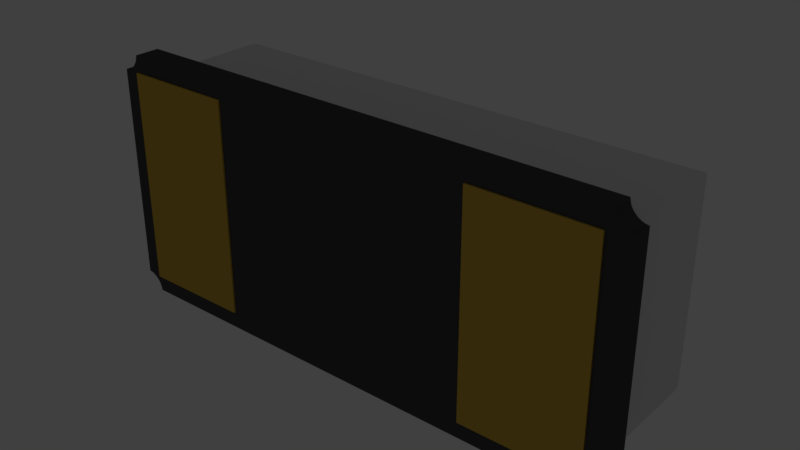 # Source: Crystal-SMD-3215-Pin2-new.blend  (saved by Blender 2.79.0; exported with 4.5.12 LTS)
import bpy
from mathutils import Matrix  # noqa: F401  (used for matrix-valued properties, if any)

bpy.ops.wm.read_factory_settings(use_empty=True)
scene = bpy.context.scene
scene.name = 'Scene'

# ---- collections
col_collection_1 = bpy.data.collections.new('Collection 1'); scene.collection.children.link(col_collection_1)

# ---- materials (node trees are filled in below, after node groups)
mat_x = bpy.data.materials.new('陶瓷材质')
mat_x.alpha_threshold = 0.0
mat_x.use_transparent_shadow = False
mat_x.diffuse_color = (0.07324, 0.07324, 0.07324, 1.0)
mat_x.specular_color = (0.05358, 0.05358, 0.05358)
mat_x.roughness = 0.5
mat_x.specular_intensity = 1.0
mat_x_1 = bpy.data.materials.new('字体材质')
mat_x_1.alpha_threshold = 0.0
mat_x_1.use_transparent_shadow = False
mat_x_1.diffuse_color = (0.196, 0.196, 0.196, 1.0)
mat_x_1.roughness = 0.5
mat_x_2 = bpy.data.materials.new('引脚金手指')
mat_x_2.alpha_threshold = 0.0
mat_x_2.use_transparent_shadow = False
mat_x_2.diffuse_color = (0.686, 0.4334, 0.06358, 1.0)
mat_x_2.specular_color = (1.0, 0.9333, 0.5574)
mat_x_2.roughness = 0.5
mat_x_2.specular_intensity = 0.7338
mat_x_3 = bpy.data.materials.new('不锈钢材质')
mat_x_3.alpha_threshold = 0.0
mat_x_3.use_transparent_shadow = False
mat_x_3.roughness = 0.5

# ---- material node trees

# ---- world
world_world = bpy.data.worlds.new('World'); scene.world = world_world
world_world.color = (0.05088, 0.05088, 0.05088)
world_world.use_sun_shadow = False
world_world.sun_shadow_jitter_overblur = 0.0
world_world.cycles.sampling_method = 'MANUAL'

# ---- lights
light_point_002 = bpy.data.lights.new('Point.002', 'POINT')
light_point_002.transmission_factor = 0.0
light_point_002.energy = 100.0
light_point_002.shadow_buffer_clip_start = 0.5
light_point_002.shadow_soft_size = 100.0
light_point_002.shadow_maximum_resolution = 0.006
light_point_002.use_absolute_resolution = True
light_point_001 = bpy.data.lights.new('Point.001', 'POINT')
light_point_001.transmission_factor = 0.0
light_point_001.energy = 100.0
light_point_001.shadow_buffer_clip_start = 0.5
light_point_001.shadow_soft_size = 100.0
light_point_001.shadow_maximum_resolution = 0.006
light_point_001.use_absolute_resolution = True
light_point = bpy.data.lights.new('Point', 'POINT')
light_point.transmission_factor = 0.0
light_point.energy = 100.0
light_point.shadow_buffer_clip_start = 0.5
light_point.shadow_soft_size = 100.0
light_point.shadow_maximum_resolution = 0.006
light_point.use_absolute_resolution = True

# ---- meshes
me_cube_003 = bpy.data.meshes.new('Cube.003')
me_cube_003.from_pydata([(-0.6352, -1.569, -0.8847), (-0.7352, -1.469, -0.8847), (-0.638, -1.55, -0.8847), (-0.6446, -1.532, -0.8847), (-0.6543, -1.515, -0.8847), (-0.6667, -1.5, -0.8847), (-0.6814, -1.488, -0.8847), (-0.6981, -1.478, -0.8847), (-0.7161, -1.472, -0.8847), (-0.7352, -1.469, -0.7347), (-0.6352, -1.569, -0.7347), (-0.7161, -1.472, -0.7347), (-0.698, -1.478, -0.7347), (-0.6814, -1.488, -0.7347), (-0.6666, -1.5, -0.7347), (-0.6543, -1.515, -0.7347), (-0.6446, -1.532, -0.7347), (-0.638, -1.55, -0.7347), (-0.7352, 1.531, -0.8847), (-0.6352, 1.631, -0.8847), (-0.7161, 1.534, -0.8847), (-0.698, 1.54, -0.8847), (-0.6814, 1.55, -0.8847), (-0.6666, 1.563, -0.8847), (-0.6543, 1.577, -0.8847), (-0.6446, 1.594, -0.8847), (-0.638, 1.612, -0.8847), (-0.6352, 1.631, -0.7347), (-0.7352, 1.531, -0.7347), (-0.638, 1.612, -0.7347), (-0.6446, 1.594, -0.7347), (-0.6543, 1.577, -0.7347), (-0.6667, 1.563, -0.7347), (-0.6814, 1.55, -0.7347), (-0.6981, 1.54, -0.7347), (-0.7161, 1.534, -0.7347), (0.7648, -1.469, -0.8847), (0.6648, -1.569, -0.8847), (0.7458, -1.472, -0.8847), (0.7277, -1.478, -0.8847), (0.7111, -1.488, -0.8847), (0.6963, -1.5, -0.8847), (0.6839, -1.515, -0.8847), (0.6743, -1.532, -0.8847), (0.6677, -1.55, -0.8847), (0.6648, -1.569, -0.7347), (0.7648, -1.469, -0.7347), (0.6677, -1.55, -0.7347), (0.6743, -1.532, -0.7347), (0.684, -1.515, -0.7347), (0.6964, -1.5, -0.7347), (0.7111, -1.488, -0.7347), (0.7277, -1.478, -0.7347), (0.7458, -1.472, -0.7347), (0.6648, 1.631, -0.8847), (0.7648, 1.531, -0.8847), (0.6677, 1.612, -0.8847), (0.6743, 1.594, -0.8847), (0.684, 1.577, -0.8847), (0.6964, 1.563, -0.8847), (0.7111, 1.55, -0.8847), (0.7277, 1.54, -0.8847), (0.7458, 1.534, -0.8847), (0.7648, 1.531, -0.7347), (0.6648, 1.631, -0.7347), (0.7458, 1.534, -0.7347), (0.7277, 1.54, -0.7347), (0.7111, 1.55, -0.7347), (0.6963, 1.563, -0.7347), (0.6839, 1.577, -0.7347), (0.6743, 1.594, -0.7347), (0.6677, 1.612, -0.7347), (0.1195, 0.5856, 0.08377), (0.1195, 0.5537, 0.08377), (0.2658, 0.5537, 0.08377), (0.2658, 0.5856, 0.08377), (0.1609, 0.5856, 0.08377), (0.1573, 0.5893, 0.08377), (0.154, 0.5928, 0.08377), (0.1511, 0.5962, 0.08377), (0.1486, 0.5996, 0.08377), (0.1464, 0.6028, 0.08377), (0.1446, 0.6061, 0.08377), (0.1431, 0.6092, 0.08377), (0.1418, 0.6124, 0.08377), (0.1409, 0.6157, 0.08377), (0.1402, 0.6189, 0.08377), (0.1399, 0.6223, 0.08377), (0.1397, 0.6257, 0.08377), (0.14, 0.6304, 0.08377), (0.1409, 0.6348, 0.08377), (0.1423, 0.6388, 0.08377), (0.1442, 0.6425, 0.08377), (0.1466, 0.6458, 0.08377), (0.1494, 0.6487, 0.08377), (0.1527, 0.6512, 0.08377), (0.1565, 0.6533, 0.08377), (0.1606, 0.655, 0.08377), (0.1651, 0.6562, 0.08377), (0.17, 0.657, 0.08377), (0.1752, 0.6572, 0.08377), (0.2658, 0.6572, 0.08377), (0.2658, 0.6891, 0.08377), (0.1756, 0.6891, 0.08377), (0.166, 0.6886, 0.08377), (0.1573, 0.6871, 0.08377), (0.1495, 0.6848, 0.08377), (0.1425, 0.6816, 0.08377), (0.1364, 0.6777, 0.08377), (0.1311, 0.6731, 0.08377), (0.1266, 0.6678, 0.08377), (0.123, 0.662, 0.08377), (0.1202, 0.6557, 0.08377), (0.1182, 0.6489, 0.08377), (0.117, 0.6418, 0.08377), (0.1166, 0.6343, 0.08377), (0.1168, 0.6298, 0.08377), (0.1173, 0.6254, 0.08377), (0.1181, 0.621, 0.08377), (0.1192, 0.6166, 0.08377), (0.1207, 0.6123, 0.08377), (0.1224, 0.6082, 0.08377), (0.1245, 0.6041, 0.08377), (0.1268, 0.6002, 0.08377), (0.1294, 0.5964, 0.08377), (0.1323, 0.5929, 0.08377), (0.1354, 0.5895, 0.08377), (0.1388, 0.5863, 0.08377), (0.1388, 0.5856, 0.08377), (0.1195, 0.5086, 0.08377), (0.1195, 0.4768, 0.08377), (0.2658, 0.4768, 0.08377), (0.2658, 0.5086, 0.08377), (0.07524, 0.5118, 0.08377), (0.07292, 0.5117, 0.08377), (0.07069, 0.5112, 0.08377), (0.06856, 0.5103, 0.08377), (0.06657, 0.5092, 0.08377), (0.06473, 0.5079, 0.08377), (0.06307, 0.5063, 0.08377), (0.0616, 0.5044, 0.08377), (0.06036, 0.5024, 0.08377), (0.05935, 0.5002, 0.08377), (0.0586, 0.4979, 0.08377), (0.05814, 0.4954, 0.08377), (0.05798, 0.4929, 0.08377), (0.05814, 0.4903, 0.08377), (0.0586, 0.4879, 0.08377), (0.05935, 0.4855, 0.08377), (0.06036, 0.4833, 0.08377), (0.0616, 0.4813, 0.08377), (0.06307, 0.4795, 0.08377), (0.06473, 0.4779, 0.08377), (0.06657, 0.4765, 0.08377), (0.06856, 0.4754, 0.08377), (0.07069, 0.4746, 0.08377), (0.07292, 0.4741, 0.08377), (0.07524, 0.4739, 0.08377), (0.07757, 0.4741, 0.08377), (0.0798, 0.4746, 0.08377), (0.08193, 0.4754, 0.08377), (0.08392, 0.4765, 0.08377), (0.08576, 0.4779, 0.08377), (0.08742, 0.4795, 0.08377), (0.08888, 0.4813, 0.08377), (0.09013, 0.4833, 0.08377), (0.09114, 0.4855, 0.08377), (0.09189, 0.4879, 0.08377), (0.09235, 0.4903, 0.08377), (0.09251, 0.4929, 0.08377), (0.09235, 0.4954, 0.08377), (0.09189, 0.4979, 0.08377), (0.09114, 0.5002, 0.08377), (0.09013, 0.5024, 0.08377), (0.08888, 0.5044, 0.08377), (0.08742, 0.5063, 0.08377), (0.08576, 0.5079, 0.08377), (0.08392, 0.5092, 0.08377), (0.08193, 0.5103, 0.08377), (0.0798, 0.5112, 0.08377), (0.07757, 0.5117, 0.08377), (0.04365, 0.296, 0.08377), (0.2658, 0.296, 0.08377), (0.2658, 0.331, 0.08377), (0.1697, 0.331, 0.08377), (0.1697, 0.3676, 0.08377), (0.1691, 0.3811, 0.08377), (0.1675, 0.3933, 0.08377), (0.1649, 0.4043, 0.08377), (0.1613, 0.4141, 0.08377), (0.1569, 0.4226, 0.08377), (0.1517, 0.4299, 0.08377), (0.1457, 0.4361, 0.08377), (0.1391, 0.4411, 0.08377), (0.1319, 0.445, 0.08377), (0.1242, 0.4477, 0.08377), (0.116, 0.4494, 0.08377), (0.1075, 0.4499, 0.08377), (0.09885, 0.4494, 0.08377), (0.09055, 0.4479, 0.08377), (0.08267, 0.4453, 0.08377), (0.0753, 0.4416, 0.08377), (0.06851, 0.4369, 0.08377), (0.06238, 0.4311, 0.08377), (0.05698, 0.4241, 0.08377), (0.05238, 0.4161, 0.08377), (0.04868, 0.4069, 0.08377), (0.04593, 0.3965, 0.08377), (0.04423, 0.3849, 0.08377), (0.04365, 0.3722, 0.08377), (0.07231, 0.331, 0.08377), (0.07231, 0.3722, 0.08377), (0.07267, 0.3797, 0.08377), (0.07369, 0.3864, 0.08377), (0.07532, 0.3921, 0.08377), (0.07748, 0.3971, 0.08377), (0.08011, 0.4014, 0.08377), (0.08314, 0.4049, 0.08377), (0.08652, 0.4078, 0.08377), (0.09017, 0.4101, 0.08377), (0.09402, 0.4117, 0.08377), (0.09802, 0.4129, 0.08377), (0.1021, 0.4135, 0.08377), (0.1062, 0.4137, 0.08377), (0.1115, 0.4134, 0.08377), (0.1165, 0.4124, 0.08377), (0.121, 0.4107, 0.08377), (0.1251, 0.4084, 0.08377), (0.1287, 0.4055, 0.08377), (0.1319, 0.4021, 0.08377), (0.1347, 0.3981, 0.08377), (0.1369, 0.3935, 0.08377), (0.1387, 0.3885, 0.08377), (0.14, 0.383, 0.08377), (0.1408, 0.3771, 0.08377), (0.141, 0.3708, 0.08377), (0.141, 0.331, 0.08377), (0.2355, 0.2587, 0.08377), (0.2355, 0.1653, 0.08377), (0.2213, 0.1782, 0.08377), (0.2083, 0.1898, 0.08377), (0.1961, 0.2001, 0.08377), (0.1848, 0.2091, 0.08377), (0.1742, 0.217, 0.08377), (0.1643, 0.2236, 0.08377), (0.1547, 0.2292, 0.08377), (0.1456, 0.2336, 0.08377), (0.1367, 0.237, 0.08377), (0.1278, 0.2393, 0.08377), (0.119, 0.2407, 0.08377), (0.1101, 0.2412, 0.08377), (0.1001, 0.2405, 0.08377), (0.09071, 0.2387, 0.08377), (0.08194, 0.2357, 0.08377), (0.07387, 0.2317, 0.08377), (0.06654, 0.2265, 0.08377), (0.06002, 0.2204, 0.08377), (0.05435, 0.2134, 0.08377), (0.04958, 0.2056, 0.08377), (0.04579, 0.1969, 0.08377), (0.04301, 0.1875, 0.08377), (0.0413, 0.1774, 0.08377), (0.04072, 0.1667, 0.08377), (0.04086, 0.1618, 0.08377), (0.04129, 0.157, 0.08377), (0.04201, 0.1522, 0.08377), (0.04302, 0.1474, 0.08377), (0.04433, 0.1426, 0.08377), (0.04593, 0.1379, 0.08377), (0.04783, 0.1331, 0.08377), (0.05003, 0.1284, 0.08377), (0.05253, 0.1236, 0.08377), (0.05534, 0.1188, 0.08377), (0.05846, 0.114, 0.08377), (0.06189, 0.1091, 0.08377), (0.102, 0.1091, 0.08377), (0.09657, 0.1139, 0.08377), (0.09182, 0.1188, 0.08377), (0.08765, 0.1235, 0.08377), (0.08405, 0.1282, 0.08377), (0.08098, 0.1328, 0.08377), (0.07842, 0.1374, 0.08377), (0.07633, 0.142, 0.08377), (0.07469, 0.1465, 0.08377), (0.07346, 0.1509, 0.08377), (0.07262, 0.1554, 0.08377), (0.07214, 0.1598, 0.08377), (0.07199, 0.1642, 0.08377), (0.07234, 0.1701, 0.08377), (0.07338, 0.1756, 0.08377), (0.07507, 0.1809, 0.08377), (0.07737, 0.1857, 0.08377), (0.08025, 0.1902, 0.08377), (0.08367, 0.1941, 0.08377), (0.08761, 0.1976, 0.08377), (0.09201, 0.2006, 0.08377), (0.09686, 0.2029, 0.08377), (0.1021, 0.2046, 0.08377), (0.1077, 0.2057, 0.08377), (0.1137, 0.2061, 0.08377), (0.1182, 0.206, 0.08377), (0.1224, 0.2056, 0.08377), (0.1264, 0.205, 0.08377), (0.1303, 0.2042, 0.08377), (0.134, 0.2031, 0.08377), (0.1377, 0.2018, 0.08377), (0.1414, 0.2002, 0.08377), (0.1451, 0.1984, 0.08377), (0.1489, 0.1964, 0.08377), (0.1528, 0.1941, 0.08377), (0.1569, 0.1916, 0.08377), (0.1612, 0.1889, 0.08377), (0.1695, 0.1834, 0.08377), (0.178, 0.1773, 0.08377), (0.1867, 0.1707, 0.08377), (0.1955, 0.1636, 0.08377), (0.2044, 0.1563, 0.08377), (0.2134, 0.1488, 0.08377), (0.2222, 0.1411, 0.08377), (0.231, 0.1334, 0.08377), (0.2396, 0.1257, 0.08377), (0.2479, 0.1182, 0.08377), (0.2559, 0.111, 0.08377), (0.2635, 0.104, 0.08377), (0.2658, 0.104, 0.08377), (0.2658, 0.2587, 0.08377), (0.04365, -0.04204, 0.08377), (0.04365, -0.1505, 0.08377), (0.1593, -0.1505, 0.08377), (0.157, -0.1376, 0.08377), (0.1561, -0.1255, 0.08377), (0.1565, -0.1145, 0.08377), (0.1579, -0.1045, 0.08377), (0.1604, -0.09549, 0.08377), (0.1638, -0.0876, 0.08377), (0.1681, -0.08082, 0.08377), (0.173, -0.0752, 0.08377), (0.1787, -0.07077, 0.08377), (0.1848, -0.06756, 0.08377), (0.1914, -0.06561, 0.08377), (0.1984, -0.06495, 0.08377), (0.2037, -0.06542, 0.08377), (0.2089, -0.06678, 0.08377), (0.2138, -0.06896, 0.08377), (0.2185, -0.07191, 0.08377), (0.2227, -0.07556, 0.08377), (0.2266, -0.07985, 0.08377), (0.23, -0.08472, 0.08377), (0.2329, -0.09009, 0.08377), (0.2352, -0.09592, 0.08377), (0.237, -0.1021, 0.08377), (0.2381, -0.1086, 0.08377), (0.2384, -0.1154, 0.08377), (0.2383, -0.1199, 0.08377), (0.238, -0.1244, 0.08377), (0.2374, -0.1289, 0.08377), (0.2366, -0.1333, 0.08377), (0.2356, -0.1378, 0.08377), (0.2343, -0.1422, 0.08377), (0.2328, -0.1467, 0.08377), (0.2311, -0.1511, 0.08377), (0.2292, -0.1556, 0.08377), (0.2271, -0.16, 0.08377), (0.2247, -0.1644, 0.08377), (0.2221, -0.1688, 0.08377), (0.255, -0.1688, 0.08377), (0.2574, -0.1636, 0.08377), (0.2595, -0.1585, 0.08377), (0.2613, -0.1536, 0.08377), (0.2629, -0.1488, 0.08377), (0.2644, -0.144, 0.08377), (0.2656, -0.1392, 0.08377), (0.2666, -0.1345, 0.08377), (0.2674, -0.1297, 0.08377), (0.268, -0.1249, 0.08377), (0.2684, -0.1199, 0.08377), (0.2686, -0.1149, 0.08377), (0.2687, -0.1097, 0.08377), (0.2681, -0.09843, 0.08377), (0.2663, -0.08775, 0.08377), (0.2634, -0.07775, 0.08377), (0.2594, -0.06848, 0.08377), (0.2545, -0.06003, 0.08377), (0.2486, -0.05246, 0.08377), (0.2419, -0.04586, 0.08377), (0.2344, -0.0403, 0.08377), (0.2261, -0.03584, 0.08377), (0.2172, -0.03257, 0.08377), (0.2077, -0.03055, 0.08377), (0.1977, -0.02986, 0.08377), (0.1877, -0.03056, 0.08377), (0.1781, -0.03261, 0.08377), (0.1691, -0.03598, 0.08377), (0.1608, -0.04063, 0.08377), (0.1532, -0.04651, 0.08377), (0.1464, -0.05358, 0.08377), (0.1405, -0.0618, 0.08377), (0.1357, -0.07113, 0.08377), (0.1319, -0.08152, 0.08377), (0.1293, -0.09293, 0.08377), (0.128, -0.1053, 0.08377), (0.128, -0.1187, 0.08377), (0.07231, -0.1187, 0.08377), (0.07231, -0.04204, 0.08377), (0.04365, -0.2583, 0.08377), (0.04365, -0.2934, 0.08377), (0.2658, -0.2934, 0.08377), (0.2658, -0.2583, 0.08377), (0.2355, -0.3779, 0.08377), (0.2355, -0.4713, 0.08377), (0.2213, -0.4584, 0.08377), (0.2083, -0.4468, 0.08377), (0.1961, -0.4365, 0.08377), (0.1848, -0.4275, 0.08377), (0.1742, -0.4196, 0.08377), (0.1643, -0.413, 0.08377), (0.1547, -0.4074, 0.08377), (0.1456, -0.403, 0.08377), (0.1367, -0.3996, 0.08377), (0.1278, -0.3973, 0.08377), (0.119, -0.3959, 0.08377), (0.1101, -0.3954, 0.08377), (0.1001, -0.396, 0.08377), (0.09071, -0.3979, 0.08377), (0.08194, -0.4009, 0.08377), (0.07387, -0.4049, 0.08377), (0.06654, -0.4101, 0.08377), (0.06002, -0.4161, 0.08377), (0.05435, -0.4231, 0.08377), (0.04958, -0.431, 0.08377), (0.04579, -0.4397, 0.08377), (0.04301, -0.4491, 0.08377), (0.0413, -0.4592, 0.08377), (0.04072, -0.4699, 0.08377), (0.04086, -0.4748, 0.08377), (0.04129, -0.4796, 0.08377), (0.04201, -0.4844, 0.08377), (0.04302, -0.4892, 0.08377), (0.04433, -0.494, 0.08377), (0.04593, -0.4987, 0.08377), (0.04783, -0.5035, 0.08377), (0.05003, -0.5082, 0.08377), (0.05253, -0.513, 0.08377), (0.05534, -0.5178, 0.08377), (0.05846, -0.5226, 0.08377), (0.06189, -0.5275, 0.08377), (0.102, -0.5275, 0.08377), (0.09657, -0.5226, 0.08377), (0.09182, -0.5178, 0.08377), (0.08765, -0.5131, 0.08377), (0.08405, -0.5084, 0.08377), (0.08098, -0.5037, 0.08377), (0.07842, -0.4992, 0.08377), (0.07633, -0.4946, 0.08377), (0.07469, -0.4901, 0.08377), (0.07346, -0.4856, 0.08377), (0.07262, -0.4812, 0.08377), (0.07214, -0.4768, 0.08377), (0.07199, -0.4724, 0.08377), (0.07234, -0.4665, 0.08377), (0.07338, -0.461, 0.08377), (0.07507, -0.4557, 0.08377), (0.07737, -0.4509, 0.08377), (0.08025, -0.4464, 0.08377), (0.08367, -0.4425, 0.08377), (0.08761, -0.439, 0.08377), (0.09201, -0.436, 0.08377), (0.09686, -0.4337, 0.08377), (0.1021, -0.4319, 0.08377), (0.1077, -0.4309, 0.08377), (0.1137, -0.4305, 0.08377), (0.1182, -0.4306, 0.08377), (0.1224, -0.431, 0.08377), (0.1264, -0.4316, 0.08377), (0.1303, -0.4324, 0.08377), (0.134, -0.4335, 0.08377), (0.1377, -0.4348, 0.08377), (0.1414, -0.4364, 0.08377), (0.1451, -0.4381, 0.08377), (0.1489, -0.4402, 0.08377), (0.1528, -0.4424, 0.08377), (0.1569, -0.4449, 0.08377), (0.1612, -0.4477, 0.08377), (0.1695, -0.4532, 0.08377), (0.178, -0.4593, 0.08377), (0.1867, -0.4659, 0.08377), (0.1955, -0.473, 0.08377), (0.2044, -0.4803, 0.08377), (0.2134, -0.4878, 0.08377), (0.2222, -0.4955, 0.08377), (0.231, -0.5032, 0.08377), (0.2396, -0.5109, 0.08377), (0.2479, -0.5184, 0.08377), (0.2559, -0.5256, 0.08377), (0.2635, -0.5325, 0.08377), (0.2658, -0.5325, 0.08377), (0.2658, -0.3779, 0.08377), (0.08046, -0.6947, 0.08377), (0.07883, -0.6906, 0.08377), (0.07738, -0.6867, 0.08377), (0.07609, -0.683, 0.08377), (0.07497, -0.6794, 0.08377), (0.07399, -0.676, 0.08377), (0.07317, -0.6726, 0.08377), (0.07248, -0.6694, 0.08377), (0.07194, -0.6661, 0.08377), (0.07152, -0.6629, 0.08377), (0.07123, -0.6597, 0.08377), (0.07106, -0.6565, 0.08377), (0.07101, -0.6532, 0.08377), (0.07127, -0.647, 0.08377), (0.07205, -0.6411, 0.08377), (0.07332, -0.6357, 0.08377), (0.07506, -0.6308, 0.08377), (0.07727, -0.6264, 0.08377), (0.07993, -0.6224, 0.08377), (0.08301, -0.619, 0.08377), (0.0865, -0.6162, 0.08377), (0.09039, -0.6139, 0.08377), (0.09465, -0.6123, 0.08377), (0.09927, -0.6113, 0.08377), (0.1042, -0.611, 0.08377), (0.1091, -0.6113, 0.08377), (0.1136, -0.6123, 0.08377), (0.1178, -0.614, 0.08377), (0.1216, -0.6163, 0.08377), (0.125, -0.6194, 0.08377), (0.1279, -0.623, 0.08377), (0.1305, -0.6274, 0.08377), (0.1326, -0.6324, 0.08377), (0.1343, -0.6381, 0.08377), (0.1355, -0.6445, 0.08377), (0.1362, -0.6516, 0.08377), (0.1365, -0.6593, 0.08377), (0.1658, -0.6593, 0.08377), (0.1658, -0.651, 0.08377), (0.1665, -0.6434, 0.08377), (0.1678, -0.6365, 0.08377), (0.1699, -0.6303, 0.08377), (0.1724, -0.6249, 0.08377), (0.1756, -0.6201, 0.08377), (0.1792, -0.6161, 0.08377), (0.1832, -0.6129, 0.08377), (0.1877, -0.6103, 0.08377), (0.1925, -0.6085, 0.08377), (0.1976, -0.6074, 0.08377), (0.2029, -0.607, 0.08377), (0.2081, -0.6073, 0.08377), (0.213, -0.6083, 0.08377), (0.2175, -0.6098, 0.08377), (0.2217, -0.6119, 0.08377), (0.2254, -0.6145, 0.08377), (0.2287, -0.6177, 0.08377), (0.2316, -0.6214, 0.08377), (0.234, -0.6255, 0.08377), (0.2359, -0.6301, 0.08377), (0.2373, -0.6352, 0.08377), (0.2381, -0.6406, 0.08377), (0.2384, -0.6464, 0.08377), (0.2383, -0.6509, 0.08377), (0.238, -0.6554, 0.08377), (0.2374, -0.6598, 0.08377), (0.2366, -0.6643, 0.08377), (0.2355, -0.6688, 0.08377), (0.2342, -0.6733, 0.08377), (0.2327, -0.6779, 0.08377), (0.231, -0.6824, 0.08377), (0.229, -0.687, 0.08377), (0.2267, -0.6916, 0.08377), (0.2242, -0.6962, 0.08377), (0.2215, -0.7008, 0.08377), (0.256, -0.7008, 0.08377), (0.258, -0.6964, 0.08377), (0.2598, -0.6921, 0.08377), (0.2614, -0.6877, 0.08377), (0.2629, -0.6833, 0.08377), (0.2643, -0.6789, 0.08377), (0.2654, -0.6746, 0.08377), (0.2664, -0.6703, 0.08377), (0.2672, -0.666, 0.08377), (0.2679, -0.6617, 0.08377), (0.2684, -0.6574, 0.08377), (0.2686, -0.6531, 0.08377), (0.2687, -0.6489, 0.08377), (0.2682, -0.6379, 0.08377), (0.2665, -0.6275, 0.08377), (0.2638, -0.6179, 0.08377), (0.2601, -0.6089, 0.08377), (0.2554, -0.6008, 0.08377), (0.2499, -0.5935, 0.08377), (0.2436, -0.5872, 0.08377), (0.2364, -0.5819, 0.08377), (0.2286, -0.5776, 0.08377), (0.2201, -0.5745, 0.08377), (0.211, -0.5726, 0.08377), (0.2013, -0.5719, 0.08377), (0.1956, -0.5722, 0.08377), (0.19, -0.5728, 0.08377), (0.1844, -0.574, 0.08377), (0.179, -0.5756, 0.08377), (0.1738, -0.5777, 0.08377), (0.1689, -0.5803, 0.08377), (0.1644, -0.5835, 0.08377), (0.1602, -0.5871, 0.08377), (0.1565, -0.5913, 0.08377), (0.1532, -0.596, 0.08377), (0.1506, -0.6012, 0.08377), (0.1485, -0.607, 0.08377), (0.1457, -0.6017, 0.08377), (0.1427, -0.597, 0.08377), (0.1396, -0.5928, 0.08377), (0.1362, -0.5891, 0.08377), (0.1326, -0.5859, 0.08377), (0.1287, -0.5831, 0.08377), (0.1246, -0.5808, 0.08377), (0.1202, -0.579, 0.08377), (0.1154, -0.5776, 0.08377), (0.1102, -0.5766, 0.08377), (0.1047, -0.5761, 0.08377), (0.0987, -0.5759, 0.08377), (0.09017, -0.5765, 0.08377), (0.08219, -0.5782, 0.08377), (0.0748, -0.581, 0.08377), (0.06803, -0.5848, 0.08377), (0.06192, -0.5897, 0.08377), (0.05651, -0.5955, 0.08377), (0.05184, -0.6022, 0.08377), (0.04793, -0.6098, 0.08377), (0.04483, -0.6182, 0.08377), (0.04257, -0.6273, 0.08377), (0.04119, -0.6372, 0.08377), (0.04072, -0.6478, 0.08377), (0.04078, -0.6523, 0.08377), (0.04096, -0.6566, 0.08377), (0.04128, -0.6608, 0.08377), (0.04172, -0.6649, 0.08377), (0.04229, -0.6688, 0.08377), (0.043, -0.6726, 0.08377), (0.04384, -0.6764, 0.08377), (0.04482, -0.6801, 0.08377), (0.04594, -0.6838, 0.08377), (0.0472, -0.6874, 0.08377), (0.04861, -0.6911, 0.08377), (0.05016, -0.6947, 0.08377), (-0.2821, 0.4905, 0.08377), (-0.2821, 0.4587, 0.08377), (-0.05994, 0.4587, 0.08377), (-0.05994, 0.4905, 0.08377), (-0.08599, 0.4297, 0.08377), (-0.08481, 0.4279, 0.08377), (-0.08372, 0.4262, 0.08377), (-0.08271, 0.4245, 0.08377), (-0.0818, 0.4228, 0.08377), (-0.08097, 0.4213, 0.08377), (-0.08025, 0.4198, 0.08377), (-0.07963, 0.4184, 0.08377), (-0.07912, 0.4171, 0.08377), (-0.07871, 0.4158, 0.08377), (-0.07842, 0.4147, 0.08377), (-0.07824, 0.4137, 0.08377), (-0.07818, 0.4129, 0.08377), (-0.07822, 0.4119, 0.08377), (-0.07835, 0.411, 0.08377), (-0.07857, 0.4102, 0.08377), (-0.07889, 0.4095, 0.08377), (-0.07931, 0.4089, 0.08377), (-0.07985, 0.4083, 0.08377), (-0.08049, 0.4079, 0.08377), (-0.08126, 0.4075, 0.08377), (-0.08216, 0.4072, 0.08377), (-0.08319, 0.4069, 0.08377), (-0.08436, 0.4068, 0.08377), (-0.08567, 0.4068, 0.08377), (-0.1609, 0.4068, 0.08377), (-0.1688, 0.4062, 0.08377), (-0.176, 0.4047, 0.08377), (-0.1825, 0.4022, 0.08377), (-0.1882, 0.3989, 0.08377), (-0.1932, 0.3947, 0.08377), (-0.1975, 0.3898, 0.08377), (-0.2011, 0.3842, 0.08377), (-0.204, 0.378, 0.08377), (-0.2063, 0.3713, 0.08377), (-0.2079, 0.364, 0.08377), (-0.2088, 0.3564, 0.08377), (-0.2091, 0.3484, 0.08377), (-0.209, 0.3427, 0.08377), (-0.2086, 0.3372, 0.08377), (-0.2079, 0.332, 0.08377), (-0.2069, 0.327, 0.08377), (-0.2057, 0.3222, 0.08377), (-0.2042, 0.3177, 0.08377), (-0.2024, 0.3134, 0.08377), (-0.2003, 0.3093, 0.08377), (-0.198, 0.3054, 0.08377), (-0.1954, 0.3017, 0.08377), (-0.1924, 0.2983, 0.08377), (-0.1893, 0.2951, 0.08377), (-0.1577, 0.2951, 0.08377), (-0.1616, 0.299, 0.08377), (-0.1652, 0.3029, 0.08377), (-0.1684, 0.307, 0.08377), (-0.1713, 0.3112, 0.08377), (-0.1738, 0.3154, 0.08377), (-0.1759, 0.3197, 0.08377), (-0.1777, 0.324, 0.08377), (-0.1792, 0.3283, 0.08377), (-0.1803, 0.3327, 0.08377), (-0.1811, 0.3371, 0.08377), (-0.1816, 0.3415, 0.08377), (-0.1818, 0.3459, 0.08377), (-0.1816, 0.3505, 0.08377), (-0.1811, 0.3548, 0.08377), (-0.1803, 0.3586, 0.08377), (-0.1791, 0.362, 0.08377), (-0.1776, 0.365, 0.08377), (-0.1757, 0.3676, 0.08377), (-0.1735, 0.3699, 0.08377), (-0.1708, 0.3717, 0.08377), (-0.1677, 0.3731, 0.08377), (-0.1643, 0.3741, 0.08377), (-0.1604, 0.3747, 0.08377), (-0.156, 0.3749, 0.08377), (-0.1482, 0.3749, 0.08377), (-0.1391, 0.3466, 0.08377), (-0.137, 0.3401, 0.08377), (-0.1347, 0.3336, 0.08377), (-0.1324, 0.3272, 0.08377), (-0.1298, 0.321, 0.08377), (-0.1269, 0.315, 0.08377), (-0.1237, 0.3096, 0.08377), (-0.12, 0.3046, 0.08377), (-0.1158, 0.3003, 0.08377), (-0.1111, 0.2968, 0.08377), (-0.1057, 0.2941, 0.08377), (-0.09967, 0.2924, 0.08377), (-0.09283, 0.2918, 0.08377), (-0.08816, 0.2922, 0.08377), (-0.08362, 0.2931, 0.08377), (-0.07927, 0.2947, 0.08377), (-0.07515, 0.2968, 0.08377), (-0.07132, 0.2995, 0.08377), (-0.06783, 0.3027, 0.08377), (-0.06474, 0.3064, 0.08377), (-0.06209, 0.3105, 0.08377), (-0.05995, 0.3151, 0.08377), (-0.05835, 0.3201, 0.08377), (-0.05735, 0.3255, 0.08377), (-0.057, 0.3312, 0.08377), (-0.05711, 0.3349, 0.08377), (-0.05741, 0.3386, 0.08377), (-0.05792, 0.3422, 0.08377), (-0.05864, 0.3459, 0.08377), (-0.05957, 0.3495, 0.08377), (-0.06071, 0.3531, 0.08377), (-0.06206, 0.3568, 0.08377), (-0.06361, 0.3604, 0.08377), (-0.06539, 0.3639, 0.08377), (-0.06737, 0.3675, 0.08377), (-0.06957, 0.371, 0.08377), (-0.07199, 0.3745, 0.08377), (-0.0695, 0.3754, 0.08377), (-0.06726, 0.3764, 0.08377), (-0.06525, 0.3776, 0.08377), (-0.06347, 0.379, 0.08377), (-0.06192, 0.3807, 0.08377), (-0.06059, 0.3826, 0.08377), (-0.05947, 0.3847, 0.08377), (-0.05857, 0.387, 0.08377), (-0.05788, 0.3896, 0.08377), (-0.05739, 0.3924, 0.08377), (-0.0571, 0.3955, 0.08377), (-0.057, 0.3989, 0.08377), (-0.05706, 0.4013, 0.08377), (-0.05724, 0.4036, 0.08377), (-0.05755, 0.4059, 0.08377), (-0.058, 0.4081, 0.08377), (-0.05862, 0.4103, 0.08377), (-0.05941, 0.4125, 0.08377), (-0.06037, 0.4149, 0.08377), (-0.06154, 0.4174, 0.08377), (-0.06291, 0.4201, 0.08377), (-0.06451, 0.423, 0.08377), (-0.06633, 0.4262, 0.08377), (-0.0684, 0.4297, 0.08377), (-0.08958, 0.3749, 0.08377), (-0.08777, 0.3727, 0.08377), (-0.08608, 0.3705, 0.08377), (-0.08453, 0.3683, 0.08377), (-0.08312, 0.3661, 0.08377), (-0.08186, 0.3638, 0.08377), (-0.08074, 0.3615, 0.08377), (-0.07978, 0.3591, 0.08377), (-0.07898, 0.3568, 0.08377), (-0.07835, 0.3544, 0.08377), (-0.0779, 0.3519, 0.08377), (-0.07762, 0.3495, 0.08377), (-0.07752, 0.347, 0.08377), (-0.0777, 0.3437, 0.08377), (-0.07821, 0.3407, 0.08377), (-0.07904, 0.3378, 0.08377), (-0.08017, 0.3351, 0.08377), (-0.08158, 0.3327, 0.08377), (-0.08327, 0.3305, 0.08377), (-0.0852, 0.3287, 0.08377), (-0.08737, 0.3271, 0.08377), (-0.08975, 0.3258, 0.08377), (-0.09234, 0.3248, 0.08377), (-0.09511, 0.3243, 0.08377), (-0.09805, 0.3241, 0.08377), (-0.1022, 0.3245, 0.08377), (-0.106, 0.3259, 0.08377), (-0.1095, 0.3282, 0.08377), (-0.1127, 0.3312, 0.08377), (-0.1157, 0.3349, 0.08377), (-0.1184, 0.3393, 0.08377), (-0.121, 0.3442, 0.08377), (-0.1235, 0.3496, 0.08377), (-0.1258, 0.3555, 0.08377), (-0.128, 0.3617, 0.08377), (-0.1301, 0.3682, 0.08377), (-0.1322, 0.3749, 0.08377), (-0.2365, 0.2231, 0.08377), (-0.1834, 0.1633, 0.08377), (-0.1801, 0.1633, 0.08377), (-0.1801, 0.1912, 0.08377), (-0.1029, 0.1912, 0.08377), (-0.09649, 0.1916, 0.08377), (-0.09037, 0.1927, 0.08377), (-0.08462, 0.1945, 0.08377), (-0.0793, 0.1971, 0.08377), (-0.07443, 0.2003, 0.08377), (-0.07007, 0.2043, 0.08377), (-0.06626, 0.2091, 0.08377), (-0.06305, 0.2145, 0.08377), (-0.06047, 0.2207, 0.08377), (-0.05857, 0.2276, 0.08377), (-0.0574, 0.2352, 0.08377), (-0.057, 0.2435, 0.08377), (-0.05709, 0.2462, 0.08377), (-0.05734, 0.2492, 0.08377), (-0.05775, 0.2524, 0.08377), (-0.05831, 0.2557, 0.08377), (-0.059, 0.2591, 0.08377), (-0.05981, 0.2626, 0.08377), (-0.06074, 0.2661, 0.08377), (-0.06178, 0.2695, 0.08377), (-0.06291, 0.2729, 0.08377), (-0.06413, 0.2762, 0.08377), (-0.06542, 0.2793, 0.08377), (-0.06678, 0.2822, 0.08377), (-0.09381, 0.2822, 0.08377), (-0.09209, 0.279, 0.08377), (-0.09053, 0.2758, 0.08377), (-0.08911, 0.2727, 0.08377), (-0.08784, 0.2696, 0.08377), (-0.08672, 0.2666, 0.08377), (-0.08575, 0.2635, 0.08377), (-0.08493, 0.2606, 0.08377), (-0.08426, 0.2576, 0.08377), (-0.08373, 0.2547, 0.08377), (-0.08336, 0.2518, 0.08377), (-0.08314, 0.2489, 0.08377), (-0.08306, 0.246, 0.08377), (-0.08317, 0.2436, 0.08377), (-0.0835, 0.2411, 0.08377), (-0.0841, 0.2385, 0.08377), (-0.08497, 0.2359, 0.08377), (-0.08615, 0.2334, 0.08377), (-0.08766, 0.2311, 0.08377), (-0.08954, 0.2289, 0.08377), (-0.0918, 0.227, 0.08377), (-0.09447, 0.2254, 0.08377), (-0.09758, 0.2241, 0.08377), (-0.1011, 0.2234, 0.08377), (-0.1052, 0.2231, 0.08377), (-0.1801, 0.2231, 0.08377), (-0.1801, 0.2739, 0.08377), (-0.2062, 0.2739, 0.08377), (-0.2062, 0.2231, 0.08377), (-0.1971, 0.1415, 0.08377), (-0.199, 0.1373, 0.08377), (-0.2008, 0.1332, 0.08377), (-0.2024, 0.1291, 0.08377), (-0.2038, 0.1251, 0.08377), (-0.2051, 0.1211, 0.08377), (-0.2061, 0.1172, 0.08377), (-0.2071, 0.1133, 0.08377), (-0.2078, 0.1094, 0.08377), (-0.2084, 0.1056, 0.08377), (-0.2088, 0.1018, 0.08377), (-0.209, 0.09796, 0.08377), (-0.2091, 0.0942, 0.08377), (-0.2088, 0.08638, 0.08377), (-0.2079, 0.07908, 0.08377), (-0.2064, 0.07232, 0.08377), (-0.2043, 0.06614, 0.08377), (-0.2017, 0.06056, 0.08377), (-0.1985, 0.05562, 0.08377), (-0.1949, 0.05135, 0.08377), (-0.1907, 0.04778, 0.08377), (-0.186, 0.04496, 0.08377), (-0.1809, 0.04289, 0.08377), (-0.1754, 0.04163, 0.08377), (-0.1694, 0.04121, 0.08377), (-0.1601, 0.04269, 0.08377), (-0.1519, 0.04678, 0.08377), (-0.1446, 0.05296, 0.08377), (-0.1381, 0.0607, 0.08377), (-0.1323, 0.06949, 0.08377), (-0.127, 0.0788, 0.08377), (-0.1221, 0.08811, 0.08377), (-0.1175, 0.0969, 0.08377), (-0.113, 0.1046, 0.08377), (-0.1085, 0.1108, 0.08377), (-0.1039, 0.1149, 0.08377), (-0.09902, 0.1164, 0.08377), (-0.09652, 0.1162, 0.08377), (-0.09422, 0.1155, 0.08377), (-0.09212, 0.1145, 0.08377), (-0.09023, 0.1131, 0.08377), (-0.08854, 0.1114, 0.08377), (-0.08705, 0.1094, 0.08377), (-0.08577, 0.1071, 0.08377), (-0.08469, 0.1046, 0.08377), (-0.08382, 0.1019, 0.08377), (-0.08314, 0.09899, 0.08377), (-0.08268, 0.09594, 0.08377), (-0.08241, 0.09276, 0.08377), (-0.08254, 0.08942, 0.08377), (-0.08293, 0.08583, 0.08377), (-0.08358, 0.08202, 0.08377), (-0.0845, 0.07801, 0.08377), (-0.08568, 0.07379, 0.08377), (-0.08713, 0.0694, 0.08377), (-0.08886, 0.06485, 0.08377), (-0.09086, 0.06014, 0.08377), (-0.09313, 0.0553, 0.08377), (-0.09568, 0.05035, 0.08377), (-0.09851, 0.04528, 0.08377), (-0.1016, 0.04013, 0.08377), (-0.07036, 0.04013, 0.08377), (-0.06804, 0.04522, 0.08377), (-0.06598, 0.05011, 0.08377), (-0.06415, 0.05485, 0.08377), (-0.06255, 0.05947, 0.08377), (-0.06118, 0.06399, 0.08377), (-0.06002, 0.06846, 0.08377), (-0.05906, 0.07291, 0.08377), (-0.05829, 0.07737, 0.08377), (-0.05772, 0.08187, 0.08377), (-0.05731, 0.08645, 0.08377), (-0.05708, 0.09115, 0.08377), (-0.057, 0.09599, 0.08377), (-0.05736, 0.1034, 0.08377), (-0.0584, 0.1105, 0.08377), (-0.0601, 0.1171, 0.08377), (-0.06243, 0.1233, 0.08377), (-0.06536, 0.1289, 0.08377), (-0.06885, 0.1339, 0.08377), (-0.07288, 0.1383, 0.08377), (-0.07742, 0.142, 0.08377), (-0.08243, 0.145, 0.08377), (-0.08788, 0.1472, 0.08377), (-0.09375, 0.1485, 0.08377), (-0.1, 0.149, 0.08377), (-0.1037, 0.1488, 0.08377), (-0.1071, 0.1481, 0.08377), (-0.1105, 0.1471, 0.08377), (-0.1138, 0.1455, 0.08377), (-0.117, 0.1434, 0.08377), (-0.1202, 0.1408, 0.08377), (-0.1234, 0.1377, 0.08377), (-0.1266, 0.134, 0.08377), (-0.13, 0.1296, 0.08377), (-0.1335, 0.1247, 0.08377), (-0.1372, 0.1191, 0.08377), (-0.141, 0.1128, 0.08377), (-0.1446, 0.1061, 0.08377), (-0.148, 0.1001, 0.08377), (-0.151, 0.09478, 0.08377), (-0.1539, 0.09013, 0.08377), (-0.1565, 0.0861, 0.08377), (-0.1589, 0.08269, 0.08377), (-0.1611, 0.07987, 0.08377), (-0.1632, 0.07762, 0.08377), (-0.1651, 0.07591, 0.08377), (-0.167, 0.07471, 0.08377), (-0.1687, 0.07402, 0.08377), (-0.1704, 0.07379, 0.08377), (-0.1723, 0.07396, 0.08377), (-0.1741, 0.07446, 0.08377), (-0.1757, 0.07528, 0.08377), (-0.1773, 0.0764, 0.08377), (-0.1787, 0.07782, 0.08377), (-0.18, 0.07952, 0.08377), (-0.1811, 0.08148, 0.08377), (-0.182, 0.08371, 0.08377), (-0.1827, 0.08617, 0.08377), (-0.1833, 0.08887, 0.08377), (-0.1836, 0.09179, 0.08377), (-0.1837, 0.09491, 0.08377), (-0.1836, 0.09797, 0.08377), (-0.1833, 0.1012, 0.08377), (-0.1828, 0.1047, 0.08377), (-0.1821, 0.1083, 0.08377), (-0.1812, 0.112, 0.08377), (-0.1801, 0.1159, 0.08377), (-0.1787, 0.1199, 0.08377), (-0.1772, 0.1241, 0.08377), (-0.1753, 0.1283, 0.08377), (-0.1733, 0.1326, 0.08377), (-0.171, 0.137, 0.08377), (-0.1684, 0.1415, 0.08377), (-0.2062, 0.02545, 0.08377), (-0.2062, -0.01035, 0.08377), (-0.1238, -0.05188, 0.08377), (-0.2062, -0.09521, 0.08377), (-0.2062, -0.1314, 0.08377), (-0.09121, -0.06907, 0.08377), (0.01498, -0.1238, 0.08377), (0.01498, -0.0884, 0.08377), (-0.2062, -0.2484, 0.08377), (-0.05993, -0.2484, 0.08377), (-0.05993, -0.2166, 0.08377), (-0.1365, -0.2166, 0.08377), (-0.1426, -0.2162, 0.08377), (-0.1485, -0.2152, 0.08377), (-0.1541, -0.2136, 0.08377), (-0.1593, -0.2113, 0.08377), (-0.1641, -0.2085, 0.08377), (-0.1684, -0.2053, 0.08377), (-0.1721, -0.2015, 0.08377), (-0.1754, -0.1974, 0.08377), (-0.1779, -0.1929, 0.08377), (-0.1798, -0.188, 0.08377), (-0.181, -0.1829, 0.08377), (-0.1814, -0.1776, 0.08377), (-0.1813, -0.1756, 0.08377), (-0.181, -0.1734, 0.08377), (-0.1804, -0.1711, 0.08377), (-0.1796, -0.1687, 0.08377), (-0.1786, -0.1661, 0.08377), (-0.1774, -0.1635, 0.08377), (-0.1761, -0.1608, 0.08377), (-0.1746, -0.1582, 0.08377), (-0.1729, -0.1555, 0.08377), (-0.1711, -0.1529, 0.08377), (-0.1692, -0.1503, 0.08377), (-0.1671, -0.1478, 0.08377), (-0.1922, -0.131, 0.08377), (-0.1949, -0.1343, 0.08377), (-0.1974, -0.1376, 0.08377), (-0.1996, -0.1408, 0.08377), (-0.2016, -0.144, 0.08377), (-0.2034, -0.1471, 0.08377), (-0.2049, -0.1503, 0.08377), (-0.2062, -0.1535, 0.08377), (-0.2073, -0.1566, 0.08377), (-0.2081, -0.1598, 0.08377), (-0.2087, -0.1629, 0.08377), (-0.209, -0.1661, 0.08377), (-0.2091, -0.1693, 0.08377), (-0.2089, -0.1731, 0.08377), (-0.2082, -0.1769, 0.08377), (-0.207, -0.1807, 0.08377), (-0.2054, -0.1845, 0.08377), (-0.2032, -0.1883, 0.08377), (-0.2005, -0.1922, 0.08377), (-0.1973, -0.1961, 0.08377), (-0.1935, -0.2, 0.08377), (-0.1892, -0.2039, 0.08377), (-0.1843, -0.2079, 0.08377), (-0.1788, -0.2119, 0.08377), (-0.1726, -0.2159, 0.08377), (-0.1726, -0.2166, 0.08377), (-0.2062, -0.2166, 0.08377), (-0.2668, -0.2918, 0.08377), (-0.2698, -0.2999, 0.08377), (-0.2725, -0.3078, 0.08377), (-0.275, -0.3154, 0.08377), (-0.2772, -0.3227, 0.08377), (-0.279, -0.3298, 0.08377), (-0.2807, -0.3367, 0.08377), (-0.282, -0.3435, 0.08377), (-0.2831, -0.3501, 0.08377), (-0.284, -0.3566, 0.08377), (-0.2845, -0.363, 0.08377), (-0.2849, -0.3693, 0.08377), (-0.285, -0.3755, 0.08377), (-0.284, -0.3945, 0.08377), (-0.281, -0.4124, 0.08377), (-0.2762, -0.4292, 0.08377), (-0.2697, -0.4448, 0.08377), (-0.2615, -0.459, 0.08377), (-0.2518, -0.4716, 0.08377), (-0.2407, -0.4827, 0.08377), (-0.2283, -0.492, 0.08377), (-0.2147, -0.4995, 0.08377), (-0.2, -0.5049, 0.08377), (-0.1843, -0.5083, 0.08377), (-0.1678, -0.5095, 0.08377), (-0.1558, -0.5086, 0.08377), (-0.1434, -0.5061, 0.08377), (-0.1308, -0.5018, 0.08377), (-0.1183, -0.4957, 0.08377), (-0.1063, -0.4877, 0.08377), (-0.09491, -0.4779, 0.08377), (-0.08451, -0.4662, 0.08377), (-0.07537, -0.4526, 0.08377), (-0.06776, -0.437, 0.08377), (-0.06197, -0.4193, 0.08377), (-0.05829, -0.3995, 0.08377), (-0.057, -0.3777, 0.08377), (-0.05717, -0.3684, 0.08377), (-0.05766, -0.3595, 0.08377), (-0.05845, -0.3511, 0.08377), (-0.05954, -0.3431, 0.08377), (-0.06089, -0.3354, 0.08377), (-0.0625, -0.3281, 0.08377), (-0.06435, -0.3211, 0.08377), (-0.06641, -0.3143, 0.08377), (-0.06868, -0.3078, 0.08377), (-0.07114, -0.3015, 0.08377), (-0.07377, -0.2953, 0.08377), (-0.07655, -0.2893, 0.08377), (-0.1114, -0.2893, 0.08377), (-0.1075, -0.2962, 0.08377), (-0.1039, -0.3032, 0.08377), (-0.1006, -0.3103, 0.08377), (-0.09766, -0.3175, 0.08377), (-0.09504, -0.3247, 0.08377), (-0.09275, -0.3319, 0.08377), (-0.09081, -0.3391, 0.08377), (-0.0892, -0.3463, 0.08377), (-0.08795, -0.3534, 0.08377), (-0.08705, -0.3605, 0.08377), (-0.0865, -0.3675, 0.08377), (-0.08632, -0.3745, 0.08377), (-0.08703, -0.3888, 0.08377), (-0.08911, -0.4022, 0.08377), (-0.09249, -0.4147, 0.08377), (-0.09712, -0.4262, 0.08377), (-0.1029, -0.4366, 0.08377), (-0.1098, -0.4459, 0.08377), (-0.1178, -0.454, 0.08377), (-0.1267, -0.4607, 0.08377), (-0.1365, -0.4661, 0.08377), (-0.1471, -0.4701, 0.08377), (-0.1586, -0.4725, 0.08377), (-0.1707, -0.4733, 0.08377), (-0.1826, -0.4724, 0.08377), (-0.1939, -0.47, 0.08377), (-0.2046, -0.4659, 0.08377), (-0.2144, -0.4605, 0.08377), (-0.2234, -0.4536, 0.08377), (-0.2315, -0.4455, 0.08377), (-0.2386, -0.4363, 0.08377), (-0.2445, -0.426, 0.08377), (-0.2493, -0.4147, 0.08377), (-0.2528, -0.4025, 0.08377), (-0.255, -0.3896, 0.08377), (-0.2557, -0.3759, 0.08377), (-0.2556, -0.3689, 0.08377), (-0.2551, -0.3619, 0.08377), (-0.2543, -0.3551, 0.08377), (-0.2533, -0.3482, 0.08377), (-0.2519, -0.3414, 0.08377), (-0.2501, -0.3345, 0.08377), (-0.2481, -0.3276, 0.08377), (-0.2457, -0.3207, 0.08377), (-0.2429, -0.3136, 0.08377), (-0.2398, -0.3065, 0.08377), (-0.2364, -0.2992, 0.08377), (-0.2326, -0.2918, 0.08377), (-0.6352, 0.8, -0.8847), (0.6648, 0.8, -0.8847), (-0.6352, 1.51, -0.8847), (0.6648, 1.51, -0.8847), (-0.6352, 0.8, -0.8947), (-0.6352, 1.51, -0.8947), (0.6648, 1.51, -0.8947), (0.6648, 0.8, -0.8947), (-0.6352, 1.51, -0.8947), (0.6648, 1.51, -0.8947), (-0.6352, -1.469, -0.8847), (0.6648, -1.469, -0.8847), (0.6648, -0.8, -0.8847), (-0.6352, -1.469, -0.8947), (0.6648, -0.8, -0.8947), (0.6648, -1.469, -0.8947), (-0.6342, -0.8, -0.8847), (-0.6352, -0.47, -0.8847), (-0.6342, -0.4692, -0.8847), (-0.6343, -0.4693, -0.8847), (-0.6344, -0.4695, -0.8847), (-0.6345, -0.4696, -0.8847), (-0.6346, -0.4698, -0.8847), (-0.6348, -0.4699, -0.8847), (-0.635, -0.4699, -0.8847), (-0.6352, -0.47, -0.8947), (-0.6342, -0.8, -0.8947), (-0.635, -0.4699, -0.8947), (-0.6348, -0.4699, -0.8947), (-0.6346, -0.4698, -0.8947), (-0.6345, -0.4696, -0.8947), (-0.6344, -0.4695, -0.8947), (-0.6343, -0.4693, -0.8947), (-0.6342, -0.4692, -0.8947), (-0.5852, -1.469, -0.7347), (-0.5852, 1.531, -0.7347), (0.6148, -1.469, -0.7347), (0.6148, 1.531, -0.7347), (-0.4652, -1.349, 0.06526), (-0.5852, -1.469, -0.05474), (-0.4907, -1.374, 0.06499), (-0.516, -1.4, 0.0628), (-0.5406, -1.424, 0.05602), (-0.5618, -1.446, 0.04189), (-0.5759, -1.46, 0.02066), (-0.5827, -1.467, -0.003882), (-0.5849, -1.469, -0.02924), (-0.4652, 1.411, 0.06526), (-0.5852, 1.531, -0.05474), (-0.4907, 1.437, 0.06499), (-0.516, 1.462, 0.0628), (-0.5406, 1.486, 0.05602), (-0.5618, 1.508, 0.04189), (-0.5759, 1.522, 0.02066), (-0.5827, 1.529, -0.003882), (-0.5849, 1.531, -0.02924), (0.4948, -1.349, 0.06526), (0.6148, -1.469, -0.05474), (0.5203, -1.374, 0.06499), (0.5457, -1.4, 0.0628), (0.5702, -1.424, 0.05602), (0.5915, -1.446, 0.04189), (0.6056, -1.46, 0.02066), (0.6124, -1.467, -0.003882), (0.6146, -1.469, -0.02924), (0.4948, 1.411, 0.06526), (0.6148, 1.531, -0.05474), (0.5203, 1.437, 0.06499), (0.5457, 1.462, 0.0628), (0.5702, 1.486, 0.05602), (0.5915, 1.508, 0.04189), (0.6056, 1.522, 0.02066), (0.6124, 1.529, -0.003882), (0.6146, 1.531, -0.02924)], [], [(37, 45, 10, 0), (55, 63, 46, 36), (63, 65, 66, 67, 68, 69, 70, 71, 64, 27, 29, 30, 31, 32, 33, 34, 35, 28, 9, 11, 12, 13, 14, 15, 16, 17, 10, 45, 47, 48, 49, 50, 51, 52, 53, 46), (1, 9, 28, 18), (19, 27, 64, 54), (0, 10, 17, 2), (2, 17, 16, 3), (3, 16, 15, 4), (4, 15, 14, 5), (5, 14, 13, 6), (6, 13, 12, 7), (7, 12, 11, 8), (8, 11, 9, 1), (27, 19, 26, 29), (29, 26, 25, 30), (30, 25, 24, 31), (31, 24, 23, 32), (32, 23, 22, 33), (33, 22, 21, 34), (34, 21, 20, 35), (35, 20, 18, 28), (63, 55, 62, 65), (65, 62, 61, 66), (66, 61, 60, 67), (67, 60, 59, 68), (68, 59, 58, 69), (69, 58, 57, 70), (70, 57, 56, 71), (71, 56, 54, 64), (45, 37, 44, 47), (47, 44, 43, 48), (48, 43, 42, 49), (49, 42, 41, 50), (50, 41, 40, 51), (51, 40, 39, 52), (52, 39, 38, 53), (53, 38, 36, 46), (18, 20, 21, 22, 23, 24, 25, 26, 19, 54, 56, 57, 58, 59, 60, 61, 62, 55, 36, 38, 39, 40, 41, 42, 43, 44, 37, 0, 2, 3, 4, 5, 6, 7, 8, 1), (116, 114, 115), (117, 114, 116), (117, 113, 114), (118, 113, 117), (119, 113, 118), (119, 112, 113), (120, 112, 119), (74, 72, 73), (74, 128, 72), (120, 111, 112), (121, 111, 120), (122, 111, 121), (122, 110, 111), (123, 110, 122), (123, 109, 110), (124, 109, 123), (125, 109, 124), (125, 108, 109), (126, 108, 125), (127, 108, 126), (127, 88, 108), (88, 107, 108), (74, 127, 128), (74, 76, 127), (76, 77, 127), (77, 78, 127), (78, 79, 127), (79, 80, 127), (80, 81, 127), (81, 82, 127), (82, 83, 127), (83, 84, 127), (84, 85, 127), (85, 86, 127), (86, 87, 127), (87, 88, 127), (89, 107, 88), (90, 107, 89), (91, 107, 90), (92, 107, 91), (92, 106, 107), (93, 106, 92), (94, 106, 93), (95, 106, 94), (95, 105, 106), (96, 105, 95), (97, 105, 96), (97, 104, 105), (98, 104, 97), (74, 75, 76), (99, 104, 98), (99, 103, 104), (100, 103, 99), (101, 103, 100), (101, 102, 103), (146, 144, 145), (146, 143, 144), (147, 143, 146), (147, 142, 143), (148, 142, 147), (148, 141, 142), (149, 141, 148), (149, 140, 141), (150, 140, 149), (150, 139, 140), (151, 139, 150), (151, 138, 139), (152, 138, 151), (152, 137, 138), (153, 137, 152), (153, 136, 137), (154, 136, 153), (154, 135, 136), (155, 135, 154), (155, 134, 135), (156, 134, 155), (156, 133, 134), (157, 133, 156), (158, 133, 157), (158, 180, 133), (158, 179, 180), (159, 179, 158), (159, 178, 179), (160, 178, 159), (160, 177, 178), (161, 177, 160), (161, 176, 177), (162, 176, 161), (162, 175, 176), (163, 175, 162), (163, 174, 175), (164, 174, 163), (164, 173, 174), (165, 173, 164), (165, 172, 173), (166, 172, 165), (166, 171, 172), (167, 171, 166), (167, 170, 171), (168, 170, 167), (168, 169, 170), (131, 129, 130), (131, 132, 129), (182, 210, 181), (210, 209, 181), (210, 208, 209), (210, 207, 208), (210, 206, 207), (210, 205, 206), (210, 204, 205), (210, 203, 204), (210, 202, 203), (210, 211, 202), (211, 201, 202), (182, 236, 210), (212, 201, 211), (213, 201, 212), (214, 201, 213), (214, 200, 201), (215, 200, 214), (216, 200, 215), (217, 200, 216), (217, 199, 200), (218, 199, 217), (219, 199, 218), (220, 199, 219), (220, 198, 199), (221, 198, 220), (222, 198, 221), (222, 197, 198), (223, 197, 222), (224, 197, 223), (224, 196, 197), (225, 196, 224), (225, 195, 196), (226, 195, 225), (227, 195, 226), (227, 194, 195), (228, 194, 227), (229, 194, 228), (229, 193, 194), (230, 193, 229), (231, 193, 230), (232, 193, 231), (233, 193, 232), (233, 192, 193), (234, 192, 233), (235, 192, 234), (182, 184, 236), (184, 235, 236), (184, 192, 235), (184, 191, 192), (184, 190, 191), (184, 189, 190), (184, 188, 189), (184, 187, 188), (184, 186, 187), (184, 185, 186), (182, 183, 184), (263, 261, 262), (264, 261, 263), (265, 261, 264), (265, 260, 261), (266, 260, 265), (266, 259, 260), (267, 259, 266), (268, 259, 267), (268, 258, 259), (269, 258, 268), (270, 258, 269), (270, 257, 258), (271, 257, 270), (272, 257, 271), (272, 256, 257), (273, 256, 272), (274, 256, 273), (274, 255, 256), (275, 276, 274), (276, 277, 274), (277, 278, 274), (278, 279, 274), (279, 280, 274), (280, 281, 274), (281, 282, 274), (282, 283, 274), (283, 284, 274), (284, 285, 274), (285, 286, 274), (286, 255, 274), (286, 287, 255), (287, 254, 255), (288, 254, 287), (289, 254, 288), (290, 254, 289), (290, 253, 254), (291, 253, 290), (292, 253, 291), (293, 253, 292), (293, 252, 253), (294, 252, 293), (295, 252, 294), (295, 251, 252), (296, 251, 295), (297, 251, 296), (297, 250, 251), (298, 250, 297), (299, 250, 298), (299, 249, 250), (300, 249, 299), (301, 249, 300), (301, 248, 249), (302, 248, 301), (303, 248, 302), (303, 247, 248), (304, 247, 303), (305, 247, 304), (305, 246, 247), (306, 246, 305), (307, 246, 306), (308, 246, 307), (308, 245, 246), (309, 245, 308), (310, 245, 309), (310, 244, 245), (311, 244, 310), (312, 244, 311), (312, 243, 244), (313, 243, 312), (313, 242, 243), (314, 242, 313), (314, 241, 242), (315, 241, 314), (316, 241, 315), (316, 240, 241), (317, 240, 316), (317, 239, 240), (318, 239, 317), (318, 238, 239), (319, 238, 318), (320, 238, 319), (320, 237, 238), (320, 325, 237), (321, 325, 320), (322, 325, 321), (323, 325, 322), (324, 325, 323), (328, 402, 327), (402, 326, 327), (402, 403, 326), (328, 401, 402), (401, 399, 400), (328, 399, 401), (328, 398, 399), (328, 397, 398), (328, 396, 397), (328, 329, 396), (329, 395, 396), (329, 330, 395), (330, 394, 395), (330, 331, 394), (331, 393, 394), (332, 393, 331), (333, 393, 332), (334, 393, 333), (334, 392, 393), (335, 392, 334), (336, 392, 335), (336, 391, 392), (337, 391, 336), (337, 390, 391), (338, 390, 337), (339, 390, 338), (339, 389, 390), (340, 389, 339), (340, 388, 389), (341, 388, 340), (342, 388, 341), (342, 387, 388), (343, 387, 342), (344, 387, 343), (344, 386, 387), (345, 386, 344), (365, 363, 364), (346, 386, 345), (365, 362, 363), (346, 385, 386), (347, 385, 346), (365, 361, 362), (365, 360, 361), (348, 385, 347), (365, 359, 360), (365, 358, 359), (349, 385, 348), (365, 357, 358), (349, 384, 385), (350, 384, 349), (365, 356, 357), (365, 355, 356), (351, 384, 350), (365, 354, 355), (365, 353, 354), (352, 384, 351), (365, 352, 353), (365, 384, 352), (365, 383, 384), (365, 382, 383), (365, 381, 382), (366, 381, 365), (367, 381, 366), (367, 380, 381), (368, 380, 367), (369, 380, 368), (370, 380, 369), (370, 379, 380), (371, 379, 370), (372, 379, 371), (372, 378, 379), (373, 378, 372), (374, 378, 373), (375, 378, 374), (375, 377, 378), (376, 377, 375), (406, 404, 405), (406, 407, 404), (434, 432, 433), (435, 432, 434), (436, 432, 435), (436, 431, 432), (437, 431, 436), (437, 430, 431), (438, 430, 437), (439, 430, 438), (439, 429, 430), (440, 429, 439), (441, 429, 440), (441, 428, 429), (442, 428, 441), (443, 428, 442), (443, 427, 428), (444, 427, 443), (445, 427, 444), (445, 426, 427), (446, 447, 445), (447, 448, 445), (448, 449, 445), (449, 450, 445), (450, 451, 445), (451, 452, 445), (452, 453, 445), (453, 454, 445), (454, 455, 445), (455, 456, 445), (456, 457, 445), (457, 426, 445), (457, 458, 426), (458, 425, 426), (459, 425, 458), (460, 425, 459), (461, 425, 460), (461, 424, 425), (462, 424, 461), (463, 424, 462), (464, 424, 463), (464, 423, 424), (465, 423, 464), (466, 423, 465), (466, 422, 423), (467, 422, 466), (468, 422, 467), (468, 421, 422), (469, 421, 468), (470, 421, 469), (470, 420, 421), (471, 420, 470), (472, 420, 471), (472, 419, 420), (473, 419, 472), (474, 419, 473), (474, 418, 419), (475, 418, 474), (476, 418, 475), (476, 417, 418), (477, 417, 476), (478, 417, 477), (479, 417, 478), (479, 416, 417), (480, 416, 479), (481, 416, 480), (481, 415, 416), (482, 415, 481), (483, 415, 482), (483, 414, 415), (484, 414, 483), (484, 413, 414), (485, 413, 484), (485, 412, 413), (486, 412, 485), (487, 412, 486), (487, 411, 412), (488, 411, 487), (488, 410, 411), (489, 410, 488), (489, 409, 410), (490, 409, 489), (491, 409, 490), (491, 408, 409), (491, 496, 408), (492, 496, 491), (493, 496, 492), (494, 496, 493), (495, 496, 494), (632, 630, 631), (633, 630, 632), (634, 630, 633), (634, 629, 630), (635, 629, 634), (636, 629, 635), (637, 629, 636), (637, 628, 629), (638, 628, 637), (639, 628, 638), (640, 628, 639), (640, 627, 628), (641, 627, 640), (642, 627, 641), (642, 626, 627), (643, 626, 642), (497, 498, 643), (498, 499, 643), (499, 500, 643), (500, 501, 643), (501, 626, 643), (501, 502, 626), (502, 503, 626), (503, 625, 626), (503, 504, 625), (504, 505, 625), (505, 624, 625), (505, 506, 624), (506, 507, 624), (507, 508, 624), (508, 623, 624), (508, 509, 623), (509, 510, 623), (510, 622, 623), (511, 622, 510), (512, 622, 511), (513, 622, 512), (513, 621, 622), (514, 621, 513), (515, 621, 514), (516, 621, 515), (516, 620, 621), (517, 620, 516), (518, 620, 517), (518, 619, 620), (519, 619, 518), (520, 619, 519), (520, 618, 619), (521, 618, 520), (522, 618, 521), (522, 617, 618), (523, 617, 522), (523, 616, 617), (524, 616, 523), (524, 615, 616), (525, 615, 524), (525, 614, 615), (526, 614, 525), (526, 613, 614), (527, 613, 526), (528, 613, 527), (528, 612, 613), (529, 612, 528), (529, 611, 612), (530, 611, 529), (531, 611, 530), (532, 611, 531), (532, 610, 611), (533, 610, 532), (534, 610, 533), (534, 609, 610), (534, 608, 609), (534, 607, 608), (534, 606, 607), (534, 605, 606), (534, 604, 605), (534, 603, 604), (534, 602, 603), (534, 535, 602), (535, 601, 602), (536, 601, 535), (537, 601, 536), (538, 601, 537), (538, 600, 601), (539, 600, 538), (540, 600, 539), (540, 599, 600), (541, 599, 540), (541, 598, 599), (542, 598, 541), (543, 598, 542), (543, 597, 598), (544, 597, 543), (544, 596, 597), (545, 596, 544), (545, 595, 596), (546, 595, 545), (546, 594, 595), (547, 594, 546), (548, 594, 547), (548, 593, 594), (549, 593, 548), (550, 593, 549), (550, 592, 593), (571, 569, 570), (551, 592, 550), (571, 568, 569), (552, 592, 551), (571, 567, 568), (552, 591, 592), (553, 591, 552), (571, 566, 567), (571, 565, 566), (554, 591, 553), (571, 564, 565), (555, 591, 554), (571, 563, 564), (571, 562, 563), (556, 591, 555), (556, 590, 591), (571, 561, 562), (557, 590, 556), (571, 560, 561), (571, 559, 560), (558, 590, 557), (571, 558, 559), (571, 590, 558), (571, 589, 590), (571, 588, 589), (571, 587, 588), (572, 587, 571), (573, 587, 572), (574, 587, 573), (574, 586, 587), (575, 586, 574), (576, 586, 575), (576, 585, 586), (577, 585, 576), (578, 585, 577), (579, 585, 578), (579, 584, 585), (580, 584, 579), (581, 584, 580), (581, 583, 584), (582, 583, 581), (646, 644, 645), (646, 647, 644), (686, 684, 685), (687, 684, 686), (687, 683, 684), (688, 683, 687), (689, 683, 688), (689, 682, 683), (690, 682, 689), (690, 681, 682), (691, 681, 690), (692, 681, 691), (692, 680, 681), (693, 680, 692), (693, 679, 680), (694, 679, 693), (695, 679, 694), (695, 678, 679), (696, 678, 695), (696, 677, 678), (697, 677, 696), (698, 699, 697), (699, 700, 697), (700, 701, 697), (701, 702, 697), (702, 703, 697), (703, 704, 697), (704, 705, 697), (705, 706, 697), (706, 707, 697), (707, 708, 697), (708, 677, 697), (708, 709, 677), (709, 710, 677), (710, 676, 677), (710, 711, 676), (711, 675, 676), (712, 675, 711), (713, 675, 712), (714, 675, 713), (715, 675, 714), (716, 675, 715), (716, 674, 675), (717, 674, 716), (718, 674, 717), (719, 674, 718), (719, 673, 674), (720, 673, 719), (721, 673, 720), (721, 672, 673), (722, 672, 721), (723, 672, 722), (724, 821, 723), (821, 672, 723), (725, 821, 724), (726, 821, 725), (727, 821, 726), (728, 821, 727), (728, 820, 821), (785, 672, 821), (728, 819, 820), (729, 819, 728), (729, 818, 819), (730, 818, 729), (730, 817, 818), (731, 817, 730), (731, 816, 817), (731, 815, 816), (732, 815, 731), (732, 814, 815), (733, 814, 732), (733, 813, 814), (733, 812, 813), (734, 812, 733), (734, 811, 812), (734, 810, 811), (735, 810, 734), (735, 809, 810), (736, 809, 735), (736, 808, 809), (736, 807, 808), (737, 807, 736), (737, 806, 807), (737, 805, 806), (786, 672, 785), (738, 805, 737), (787, 672, 786), (738, 804, 805), (788, 672, 787), (649, 784, 648), (788, 671, 672), (738, 803, 804), (650, 784, 649), (789, 671, 788), (789, 670, 671), (651, 784, 650), (739, 803, 738), (739, 802, 803), (789, 669, 670), (790, 669, 789), (652, 784, 651), (790, 668, 669), (791, 668, 790), (653, 784, 652), (739, 801, 802), (791, 667, 668), (654, 784, 653), (792, 667, 791), (792, 666, 667), (655, 784, 654), (739, 800, 801), (792, 665, 666), (793, 665, 792), (656, 784, 655), (793, 664, 665), (740, 800, 739), (657, 784, 656), (740, 799, 800), (794, 664, 793), (794, 663, 664), (658, 784, 657), (794, 662, 663), (659, 784, 658), (795, 662, 794), (795, 661, 662), (660, 784, 659), (795, 660, 661), (740, 798, 799), (795, 784, 660), (796, 784, 795), (740, 797, 798), (797, 784, 796), (740, 760, 797), (760, 784, 797), (741, 760, 740), (741, 759, 760), (761, 784, 760), (742, 759, 741), (742, 758, 759), (762, 784, 761), (762, 783, 784), (743, 758, 742), (743, 757, 758), (763, 783, 762), (763, 782, 783), (743, 756, 757), (764, 782, 763), (744, 756, 743), (764, 781, 782), (744, 755, 756), (765, 781, 764), (765, 780, 781), (745, 755, 744), (745, 754, 755), (766, 780, 765), (766, 779, 780), (745, 753, 754), (767, 779, 766), (767, 778, 779), (746, 753, 745), (746, 752, 753), (768, 778, 767), (768, 777, 778), (746, 751, 752), (768, 776, 777), (769, 776, 768), (747, 751, 746), (769, 775, 776), (747, 750, 751), (770, 775, 769), (770, 774, 775), (747, 749, 750), (771, 774, 770), (748, 749, 747), (771, 773, 774), (772, 773, 771), (823, 879, 822), (823, 878, 879), (823, 877, 878), (824, 877, 823), (825, 877, 824), (826, 876, 825), (876, 877, 825), (826, 875, 876), (826, 874, 875), (827, 874, 826), (827, 873, 874), (827, 872, 873), (828, 872, 827), (828, 871, 872), (852, 850, 851), (853, 850, 852), (828, 870, 871), (854, 850, 853), (829, 870, 828), (829, 869, 870), (855, 850, 854), (856, 850, 855), (829, 868, 869), (857, 850, 856), (829, 867, 868), (858, 850, 857), (829, 866, 867), (859, 850, 858), (830, 866, 829), (860, 850, 859), (830, 865, 866), (861, 850, 860), (830, 864, 865), (862, 850, 861), (830, 863, 864), (863, 850, 862), (830, 850, 863), (831, 850, 830), (832, 850, 831), (833, 850, 832), (833, 849, 850), (834, 849, 833), (834, 848, 849), (834, 847, 848), (835, 847, 834), (835, 846, 847), (835, 845, 846), (835, 844, 845), (836, 844, 835), (836, 843, 844), (836, 842, 843), (837, 842, 836), (837, 841, 842), (837, 840, 841), (838, 840, 837), (838, 839, 840), (893, 891, 892), (893, 890, 891), (894, 890, 893), (894, 889, 890), (894, 888, 889), (895, 888, 894), (895, 887, 888), (895, 886, 887), (896, 886, 895), (896, 885, 886), (896, 884, 885), (897, 884, 896), (897, 883, 884), (897, 882, 883), (898, 882, 897), (898, 881, 882), (898, 880, 881), (899, 880, 898), (899, 1005, 880), (1005, 1006, 880), (1006, 1007, 880), (1007, 1008, 880), (1008, 1009, 880), (1009, 1010, 880), (1010, 1011, 880), (1011, 1012, 880), (1012, 1013, 880), (900, 1003, 899), (1003, 1004, 899), (1004, 1005, 899), (901, 1002, 900), (1002, 1003, 900), (902, 1000, 901), (1000, 1001, 901), (1001, 1002, 901), (902, 999, 1000), (902, 998, 999), (902, 997, 998), (902, 996, 997), (902, 995, 996), (903, 995, 902), (903, 994, 995), (903, 993, 994), (903, 992, 993), (903, 991, 992), (904, 991, 903), (904, 990, 991), (904, 989, 990), (904, 988, 989), (905, 988, 904), (905, 987, 988), (905, 986, 987), (905, 985, 986), (905, 984, 985), (905, 983, 984), (906, 983, 905), (906, 982, 983), (906, 981, 982), (906, 980, 981), (907, 980, 906), (907, 979, 980), (907, 978, 979), (907, 977, 978), (908, 977, 907), (908, 976, 977), (909, 976, 908), (909, 975, 976), (909, 974, 975), (910, 974, 909), (910, 973, 974), (911, 973, 910), (911, 972, 973), (911, 971, 972), (912, 971, 911), (912, 970, 971), (913, 970, 912), (913, 969, 970), (913, 968, 969), (914, 968, 913), (914, 967, 968), (915, 967, 914), (915, 966, 967), (916, 966, 915), (916, 965, 966), (941, 939, 940), (916, 964, 965), (917, 964, 916), (941, 938, 939), (918, 964, 917), (941, 937, 938), (919, 964, 918), (919, 963, 964), (941, 936, 937), (920, 963, 919), (941, 935, 936), (921, 963, 920), (941, 934, 935), (922, 963, 921), (922, 962, 963), (941, 933, 934), (923, 962, 922), (924, 962, 923), (941, 932, 933), (925, 962, 924), (941, 931, 932), (926, 962, 925), (941, 930, 931), (927, 962, 926), (941, 929, 930), (928, 962, 927), (941, 928, 929), (928, 961, 962), (941, 961, 928), (941, 960, 961), (941, 959, 960), (942, 959, 941), (942, 958, 959), (943, 958, 942), (944, 958, 943), (944, 957, 958), (945, 957, 944), (946, 957, 945), (946, 956, 957), (947, 956, 946), (947, 955, 956), (948, 955, 947), (949, 955, 948), (949, 954, 955), (950, 954, 949), (951, 954, 950), (951, 953, 954), (952, 953, 951), (1019, 1017, 1018), (1019, 1016, 1017), (1016, 1014, 1015), (1016, 1021, 1014), (1019, 1021, 1016), (1020, 1021, 1019), (1063, 1061, 1062), (1063, 1060, 1061), (1064, 1060, 1063), (1064, 1059, 1060), (1065, 1059, 1064), (1065, 1058, 1059), (1065, 1057, 1058), (1066, 1057, 1065), (1066, 1056, 1057), (1023, 1076, 1022), (1023, 1075, 1076), (1067, 1056, 1066), (1067, 1055, 1056), (1067, 1054, 1055), (1068, 1054, 1067), (1068, 1053, 1054), (1069, 1053, 1068), (1069, 1052, 1053), (1069, 1051, 1052), (1070, 1051, 1069), (1070, 1050, 1051), (1071, 1050, 1070), (1071, 1040, 1050), (1040, 1041, 1050), (1041, 1042, 1050), (1042, 1043, 1050), (1043, 1044, 1050), (1044, 1045, 1050), (1045, 1046, 1050), (1046, 1047, 1050), (1047, 1048, 1050), (1048, 1049, 1050), (1072, 1038, 1071), (1038, 1039, 1071), (1039, 1040, 1071), (1073, 1036, 1072), (1036, 1037, 1072), (1037, 1038, 1072), (1073, 1035, 1036), (1073, 1034, 1035), (1074, 1034, 1073), (1074, 1033, 1034), (1074, 1032, 1033), (1023, 1074, 1075), (1023, 1028, 1074), (1028, 1029, 1074), (1029, 1030, 1074), (1030, 1031, 1074), (1031, 1032, 1074), (1023, 1027, 1028), (1023, 1026, 1027), (1023, 1025, 1026), (1023, 1024, 1025), (1090, 1088, 1089), (1090, 1087, 1088), (1090, 1086, 1087), (1091, 1086, 1090), (1091, 1085, 1086), (1091, 1084, 1085), (1091, 1083, 1084), (1092, 1083, 1091), (1092, 1082, 1083), (1092, 1081, 1082), (1092, 1080, 1081), (1093, 1080, 1092), (1093, 1079, 1080), (1093, 1078, 1079), (1093, 1077, 1078), (1094, 1077, 1093), (1094, 1164, 1077), (1164, 1165, 1077), (1165, 1166, 1077), (1166, 1167, 1077), (1167, 1168, 1077), (1168, 1169, 1077), (1169, 1170, 1077), (1170, 1171, 1077), (1171, 1172, 1077), (1172, 1173, 1077), (1173, 1174, 1077), (1095, 1162, 1094), (1162, 1163, 1094), (1163, 1164, 1094), (1095, 1161, 1162), (1095, 1160, 1161), (1095, 1159, 1160), (1096, 1159, 1095), (1096, 1158, 1159), (1096, 1157, 1158), (1097, 1157, 1096), (1097, 1156, 1157), (1097, 1155, 1156), (1098, 1155, 1097), (1098, 1154, 1155), (1099, 1154, 1098), (1099, 1153, 1154), (1099, 1152, 1153), (1100, 1152, 1099), (1100, 1151, 1152), (1101, 1151, 1100), (1101, 1150, 1151), (1101, 1149, 1150), (1102, 1149, 1101), (1102, 1148, 1149), (1103, 1148, 1102), (1103, 1147, 1148), (1104, 1147, 1103), (1104, 1146, 1147), (1105, 1146, 1104), (1105, 1145, 1146), (1106, 1145, 1105), (1106, 1144, 1145), (1127, 1125, 1126), (1106, 1143, 1144), (1128, 1125, 1127), (1107, 1143, 1106), (1129, 1125, 1128), (1107, 1142, 1143), (1130, 1125, 1129), (1131, 1125, 1130), (1107, 1141, 1142), (1132, 1125, 1131), (1108, 1141, 1107), (1133, 1125, 1132), (1108, 1140, 1141), (1134, 1125, 1133), (1135, 1125, 1134), (1108, 1139, 1140), (1136, 1125, 1135), (1137, 1125, 1136), (1108, 1138, 1139), (1138, 1125, 1137), (1108, 1125, 1138), (1109, 1125, 1108), (1109, 1124, 1125), (1110, 1124, 1109), (1110, 1123, 1124), (1110, 1122, 1123), (1110, 1121, 1122), (1111, 1121, 1110), (1111, 1120, 1121), (1111, 1119, 1120), (1111, 1118, 1119), (1112, 1118, 1111), (1112, 1117, 1118), (1112, 1116, 1117), (1112, 1115, 1116), (1113, 1115, 1112), (1113, 1114, 1115), (1175, 1176, 1178, 1177), (1177, 1178, 1184, 1183), (1178, 1176, 1182, 1181), (1175, 1177, 1180, 1179), (1177, 1178, 1181, 1180), (1176, 1175, 1179, 1182), (1175, 1177, 1183, 1179), (1180, 1181, 1184, 1183), (1191, 1187, 1189, 1201), (1186, 1185, 1188, 1190), (1187, 1186, 1190, 1189), (1189, 1190, 1188, 1201), (1200, 1192, 1199, 1202), (1202, 1199, 1198, 1203), (1203, 1198, 1197, 1204), (1204, 1197, 1196, 1205), (1205, 1196, 1195, 1206), (1206, 1195, 1194, 1207), (1207, 1194, 1193, 1208), (1179, 1183, 1184, 1182), (1188, 1185, 1191, 1201), (1240, 1222, 1213, 1231), (1212, 1241, 1232, 1211), (1209, 1214, 1223, 1210), (1210, 1212, 1211, 1209), (1210, 1223, 1241, 1212), (1213, 1222, 1224, 1215), (1215, 1224, 1225, 1216), (1216, 1225, 1226, 1217), (1217, 1226, 1227, 1218), (1218, 1227, 1228, 1219), (1219, 1228, 1229, 1220), (1220, 1229, 1230, 1221), (1221, 1230, 1223, 1214), (1222, 1240, 1242, 1224), (1224, 1242, 1243, 1225), (1225, 1243, 1244, 1226), (1226, 1244, 1245, 1227), (1227, 1245, 1246, 1228), (1228, 1246, 1247, 1229), (1229, 1247, 1248, 1230), (1230, 1248, 1241, 1223), (1240, 1231, 1233, 1242), (1242, 1233, 1234, 1243), (1243, 1234, 1235, 1244), (1244, 1235, 1236, 1245), (1245, 1236, 1237, 1246), (1246, 1237, 1238, 1247), (1247, 1238, 1239, 1248), (1248, 1239, 1232, 1241), (1231, 1213, 1215, 1233), (1233, 1215, 1216, 1234), (1234, 1216, 1217, 1235), (1235, 1217, 1218, 1236), (1236, 1218, 1219, 1237), (1237, 1219, 1220, 1238), (1238, 1220, 1221, 1239), (1239, 1221, 1214, 1232), (1211, 1232, 1214, 1209), (1177, 1178, 1184, 1181, 1183, 1180), (1184, 1178, 1177, 1180, 1181, 1183)])
me_cube_003.polygons.foreach_set('material_index', [0, 0, 0, 0, 0, 0, 0, 0, 0, 0, 0, 0, 0, 0, 0, 0, 0, 0, 0, 0, 0, 0, 0, 0, 0, 0, 0, 0, 0, 0, 0, 0, 0, 0, 0, 0, 0, 0, 1, 1, 1, 1, 1, 1, 1, 1, 1, 1, 1, 1, 1, 1, 1, 1, 1, 1, 1, 1, 1, 1, 1, 1, 1, 1, 1, 1, 1, 1, 1, 1, 1, 1, 1, 1, 1, 1, 1, 1, 1, 1, 1, 1, 1, 1, 1, 1, 1, 1, 1, 1, 1, 1, 1, 1, 1, 1, 1, 1, 1, 1, 1, 1, 1, 1, 1, 1, 1, 1, 1, 1, 1, 1, 1, 1, 1, 1, 1, 1, 1, 1, 1, 1, 1, 1, 1, 1, 1, 1, 1, 1, 1, 1, 1, 1, 1, 1, 1, 1, 1, 1, 1, 1, 1, 1, 1, 1, 1, 1, 1, 1, 1, 1, 1, 1, 1, 1, 1, 1, 1, 1, 1, 1, 1, 1, 1, 1, 1, 1, 1, 1, 1, 1, 1, 1, 1, 1, 1, 1, 1, 1, 1, 1, 1, 1, 1, 1, 1, 1, 1, 1, 1, 1, 1, 1, 1, 1, 1, 1, 1, 1, 1, 1, 1, 1, 1, 1, 1, 1, 1, 1, 1, 1, 1, 1, 1, 1, 1, 1, 1, 1, 1, 1, 1, 1, 1, 1, 1, 1, 1, 1, 1, 1, 1, 1, 1, 1, 1, 1, 1, 1, 1, 1, 1, 1, 1, 1, 1, 1, 1, 1, 1, 1, 1, 1, 1, 1, 1, 1, 1, 1, 1, 1, 1, 1, 1, 1, 1, 1, 1, 1, 1, 1, 1, 1, 1, 1, 1, 1, 1, 1, 1, 1, 1, 1, 1, 1, 1, 1, 1, 1, 1, 1, 1, 1, 1, 1, 1, 1, 1, 1, 1, 1, 1, 1, 1, 1, 1, 1, 1, 1, 1, 1, 1, 1, 1, 1, 1, 1, 1, 1, 1, 1, 1, 1, 1, 1, 1, 1, 1, 1, 1, 1, 1, 1, 1, 1, 1, 1, 1, 1, 1, 1, 1, 1, 1, 1, 1, 1, 1, 1, 1, 1, 1, 1, 1, 1, 1, 1, 1, 1, 1, 1, 1, 1, 1, 1, 1, 1, 1, 1, 1, 1, 1, 1, 1, 1, 1, 1, 1, 1, 1, 1, 1, 1, 1, 1, 1, 1, 1, 1, 1, 1, 1, 1, 1, 1, 1, 1, 1, 1, 1, 1, 1, 1, 1, 1, 1, 1, 1, 1, 1, 1, 1, 1, 1, 1, 1, 1, 1, 1, 1, 1, 1, 1, 1, 1, 1, 1, 1, 1, 1, 1, 1, 1, 1, 1, 1, 1, 1, 1, 1, 1, 1, 1, 1, 1, 1, 1, 1, 1, 1, 1, 1, 1, 1, 1, 1, 1, 1, 1, 1, 1, 1, 1, 1, 1, 1, 1, 1, 1, 1, 1, 1, 1, 1, 1, 1, 1, 1, 1, 1, 1, 1, 1, 1, 1, 1, 1, 1, 1, 1, 1, 1, 1, 1, 1, 1, 1, 1, 1, 1, 1, 1, 1, 1, 1, 1, 1, 1, 1, 1, 1, 1, 1, 1, 1, 1, 1, 1, 1, 1, 1, 1, 1, 1, 1, 1, 1, 1, 1, 1, 1, 1, 1, 1, 1, 1, 1, 1, 1, 1, 1, 1, 1, 1, 1, 1, 1, 1, 1, 1, 1, 1, 1, 1, 1, 1, 1, 1, 1, 1, 1, 1, 1, 1, 1, 1, 1, 1, 1, 1, 1, 1, 1, 1, 1, 1, 1, 1, 1, 1, 1, 1, 1, 1, 1, 1, 1, 1, 1, 1, 1, 1, 1, 1, 1, 1, 1, 1, 1, 1, 1, 1, 1, 1, 1, 1, 1, 1, 1, 1, 1, 1, 1, 1, 1, 1, 1, 1, 1, 1, 1, 1, 1, 1, 1, 1, 1, 1, 1, 1, 1, 1, 1, 1, 1, 1, 1, 1, 1, 1, 1, 1, 1, 1, 1, 1, 1, 1, 1, 1, 1, 1, 1, 1, 1, 1, 1, 1, 1, 1, 1, 1, 1, 1, 1, 1, 1, 1, 1, 1, 1, 1, 1, 1, 1, 1, 1, 1, 1, 1, 1, 1, 1, 1, 1, 1, 1, 1, 1, 1, 1, 1, 1, 1, 1, 1, 1, 1, 1, 1, 1, 1, 1, 1, 1, 1, 1, 1, 1, 1, 1, 1, 1, 1, 1, 1, 1, 1, 1, 1, 1, 1, 1, 1, 1, 1, 1, 1, 1, 1, 1, 1, 1, 1, 1, 1, 1, 1, 1, 1, 1, 1, 1, 1, 1, 1, 1, 1, 1, 1, 1, 1, 1, 1, 1, 1, 1, 1, 1, 1, 1, 1, 1, 1, 1, 1, 1, 1, 1, 1, 1, 1, 1, 1, 1, 1, 1, 1, 1, 1, 1, 1, 1, 1, 1, 1, 1, 1, 1, 1, 1, 1, 1, 1, 1, 1, 1, 1, 1, 1, 1, 1, 1, 1, 1, 1, 1, 1, 1, 1, 1, 1, 1, 1, 1, 1, 1, 1, 1, 1, 1, 1, 1, 1, 1, 1, 1, 1, 1, 1, 1, 1, 1, 1, 1, 1, 1, 1, 1, 1, 1, 1, 1, 1, 1, 1, 1, 1, 1, 1, 1, 1, 1, 1, 1, 1, 1, 1, 1, 1, 1, 1, 1, 1, 1, 1, 1, 1, 1, 1, 1, 1, 1, 1, 1, 1, 1, 1, 1, 1, 1, 1, 1, 1, 1, 1, 1, 1, 1, 1, 1, 1, 1, 1, 1, 1, 1, 1, 1, 1, 1, 1, 1, 1, 1, 1, 1, 1, 1, 1, 1, 1, 1, 1, 1, 1, 1, 1, 1, 1, 1, 1, 1, 1, 1, 1, 1, 1, 1, 1, 1, 1, 1, 1, 1, 1, 1, 1, 1, 1, 1, 1, 1, 1, 1, 1, 1, 1, 1, 1, 1, 1, 1, 1, 1, 1, 1, 1, 1, 1, 1, 1, 1, 1, 1, 1, 1, 1, 1, 1, 1, 1, 1, 1, 1, 1, 1, 1, 1, 1, 1, 1, 1, 1, 1, 1, 1, 1, 1, 1, 1, 1, 1, 1, 1, 1, 1, 1, 1, 1, 1, 1, 1, 1, 1, 1, 1, 1, 1, 1, 1, 1, 1, 1, 1, 1, 1, 1, 1, 1, 1, 1, 1, 1, 1, 1, 1, 1, 1, 1, 1, 1, 1, 1, 1, 1, 1, 1, 1, 1, 1, 1, 1, 1, 1, 1, 1, 1, 1, 1, 1, 1, 1, 1, 1, 1, 1, 1, 1, 1, 1, 1, 1, 1, 1, 1, 1, 1, 1, 1, 1, 1, 1, 1, 1, 1, 1, 1, 1, 1, 1, 1, 1, 1, 1, 1, 1, 1, 1, 1, 1, 1, 1, 1, 1, 1, 1, 1, 1, 1, 1, 1, 1, 1, 1, 1, 1, 1, 1, 1, 1, 1, 2, 2, 2, 2, 2, 2, 2, 2, 2, 2, 2, 2, 2, 2, 2, 2, 2, 2, 2, 2, 2, 3, 3, 3, 3, 3, 3, 3, 3, 3, 3, 3, 3, 3, 3, 3, 3, 3, 3, 3, 3, 3, 3, 3, 3, 3, 3, 3, 3, 3, 3, 3, 3, 3, 3, 3, 3, 3, 3, 2, 2])
me_cube_003.materials.append(mat_x)
me_cube_003.materials.append(mat_x_1)
me_cube_003.materials.append(mat_x_2)
me_cube_003.materials.append(mat_x_3)
me_cube_003.use_remesh_preserve_volume = False
me_cube_003.use_remesh_preserve_attributes = False
me_cube_003.use_mirror_vertex_groups = False
me_cube_003.update()

# ---- objects
ob_point_002 = bpy.data.objects.new('Point.002', light_point_002)
ob_point_001 = bpy.data.objects.new('Point.001', light_point_001)
ob_point = bpy.data.objects.new('Point', light_point)
ob_x = bpy.data.objects.new('陶瓷基底', me_cube_003)

# ---- transforms, parenting, visibility, modifiers, constraints
ob_point_002.location = (-6.218, 13.23, 3.104)
ob_point_002.lineart.crease_threshold = 0.0
ob_point_001.location = (-3.035, -1.262, -4.583)
ob_point_001.lineart.crease_threshold = 0.0
ob_point.location = (4.83, 2.771, 2.621)
ob_point.lineart.crease_threshold = 0.0
ob_x.location = (0.0, 0.8995, 0.0)
ob_x.rotation_euler = (4.712, -1.571, 0.0)
ob_x.lineart.crease_threshold = 0.0

# ---- collection membership
col_collection_1.objects.link(ob_point_002)
col_collection_1.objects.link(ob_point_001)
col_collection_1.objects.link(ob_point)
col_collection_1.objects.link(ob_x)

# ---- scene / render settings (as saved in the file)
scene.frame_start = 1; scene.frame_end = 250; scene.frame_set(5)
scene.render.engine = 'BLENDER_EEVEE_NEXT'
scene.render.resolution_percentage = 50
scene.render.dither_intensity = 0.0
scene.cycles.use_denoising = False
scene.cycles.samples = 128
scene.cycles.sampling_pattern = 'TABULATED_SOBOL'
scene.cycles.use_adaptive_sampling = False
scene.cycles.use_light_tree = False
scene.cycles.blur_glossy = 0.0
scene.cycles.sample_clamp_indirect = 0.0
scene.view_settings.view_transform = 'Standard'
scene.unit_settings.scale_length = 0.001
bpy.context.view_layer.update()

# ---- added for rendering (the .blend has no active camera): camera
cam_auto = bpy.data.cameras.new('AutoCamera')
cam_auto.lens = 50.0
cam_auto.sensor_width = 36.0
cam_auto.clip_end = 1000.0
ob_auto_camera = bpy.data.objects.new('AutoCamera', cam_auto)
scene.collection.objects.link(ob_auto_camera)
ob_auto_camera.location = (3.42391, -3.57744, 2.72914)
ob_auto_camera.rotation_euler = (1.09748, -7.21219e-08, 0.694738)
scene.camera = ob_auto_camera
bpy.context.view_layer.update()

